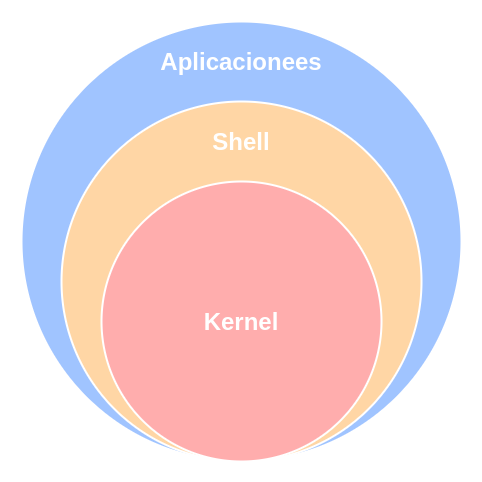

The diagram above was exported from draw.io. Its source (the exported page's mxGraphModel, read from the mxfile embedded in the PNG):
<mxGraphModel dx="1695" dy="504" grid="1" gridSize="10" guides="1" tooltips="1" connect="1" arrows="1" fold="1" page="1" pageScale="1" pageWidth="827" pageHeight="1169" background="#000000" math="0" shadow="0">
  <root>
    <mxCell id="0" />
    <mxCell id="1" parent="0" />
    <mxCell id="AnAkOv_zcljc0ZUUiLkq-2" value="" style="ellipse;whiteSpace=wrap;html=1;aspect=fixed;fillColor=#a0c4ff;strokeWidth=2;strokeColor=#FFFFFF;" parent="1" vertex="1">
      <mxGeometry x="-40" y="360" width="440" height="440" as="geometry" />
    </mxCell>
    <mxCell id="AnAkOv_zcljc0ZUUiLkq-3" value="" style="ellipse;whiteSpace=wrap;html=1;aspect=fixed;fillColor=#ffd6a5;strokeWidth=2;strokeColor=#FFFFFF;" parent="1" vertex="1">
      <mxGeometry y="440" width="360" height="360" as="geometry" />
    </mxCell>
    <mxCell id="AnAkOv_zcljc0ZUUiLkq-4" value="" style="ellipse;whiteSpace=wrap;html=1;aspect=fixed;fillColor=#ffadad;strokeColor=#FFFFFF;strokeWidth=2;" parent="1" vertex="1">
      <mxGeometry x="40" y="520" width="280" height="280" as="geometry" />
    </mxCell>
    <mxCell id="C2M3qFRpeq717ZiV6LWK-10" value="&lt;h1&gt;&lt;font&gt;Kernel&lt;/font&gt;&lt;/h1&gt;" style="text;html=1;strokeColor=none;align=center;verticalAlign=middle;whiteSpace=wrap;rounded=0;shadow=0;glass=0;dashed=1;sketch=0;fontColor=#FFFFFF;" parent="1" vertex="1">
      <mxGeometry x="80" y="640" width="200" height="40" as="geometry" />
    </mxCell>
    <mxCell id="AnAkOv_zcljc0ZUUiLkq-5" value="&lt;h1&gt;&lt;font&gt;Shell&lt;/font&gt;&lt;/h1&gt;" style="text;html=1;strokeColor=none;align=center;verticalAlign=middle;whiteSpace=wrap;rounded=0;shadow=0;glass=0;dashed=1;sketch=0;fontColor=#FFFFFF;" parent="1" vertex="1">
      <mxGeometry x="80" y="460" width="200" height="40" as="geometry" />
    </mxCell>
    <mxCell id="AnAkOv_zcljc0ZUUiLkq-6" value="&lt;h1&gt;&lt;font&gt;Aplicacionees&lt;/font&gt;&lt;/h1&gt;" style="text;html=1;strokeColor=none;align=center;verticalAlign=middle;whiteSpace=wrap;rounded=0;shadow=0;glass=0;dashed=1;sketch=0;fontColor=#FFFFFF;" parent="1" vertex="1">
      <mxGeometry x="80" y="380" width="200" height="40" as="geometry" />
    </mxCell>
  </root>
</mxGraphModel>